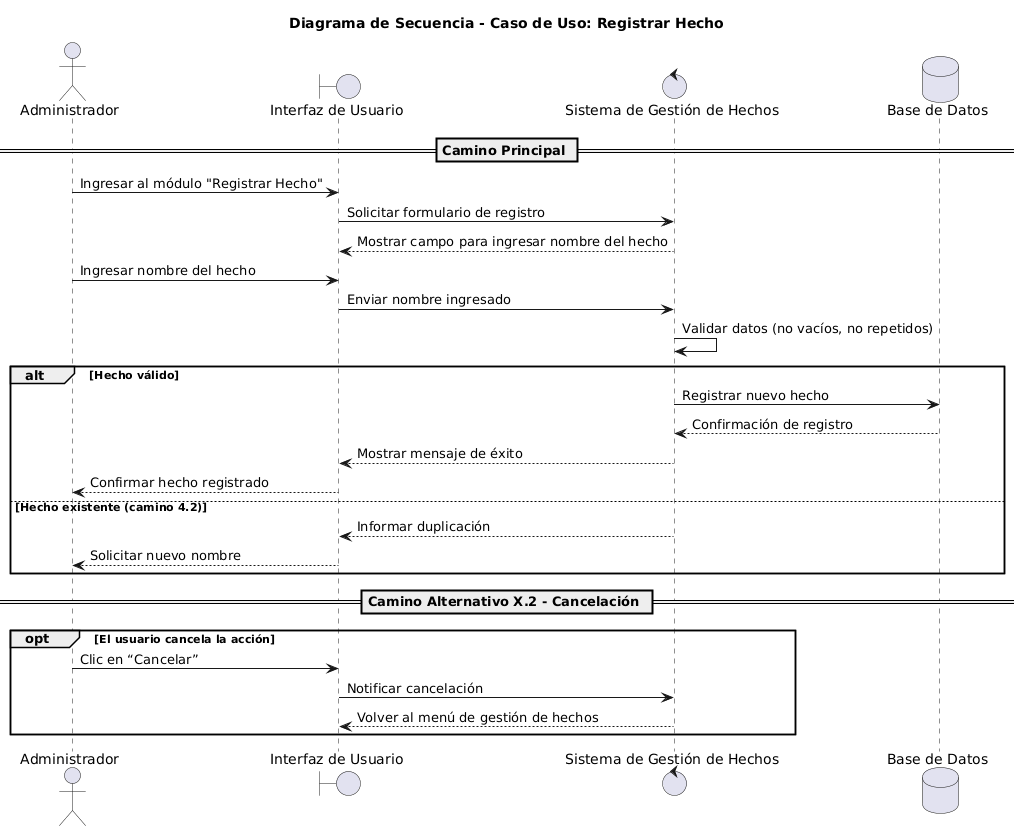

The diagram above was rendered by PlantUML. Its source (embedded in the PNG):
@startuml
actor Administrador as admin
boundary "Interfaz de Usuario" as ui
control "Sistema de Gestión de Hechos" as sistema
database "Base de Datos" as db

title Diagrama de Secuencia - Caso de Uso: Registrar Hecho

== Camino Principal ==
admin -> ui: Ingresar al módulo "Registrar Hecho"
ui -> sistema: Solicitar formulario de registro
sistema --> ui: Mostrar campo para ingresar nombre del hecho

admin -> ui: Ingresar nombre del hecho
ui -> sistema: Enviar nombre ingresado

sistema -> sistema: Validar datos (no vacíos, no repetidos)
alt Hecho válido
    sistema -> db: Registrar nuevo hecho
    db --> sistema: Confirmación de registro
    sistema --> ui: Mostrar mensaje de éxito
    ui --> admin: Confirmar hecho registrado
else Hecho existente (camino 4.2)
    sistema --> ui: Informar duplicación
    ui --> admin: Solicitar nuevo nombre
end

== Camino Alternativo X.2 - Cancelación ==
opt El usuario cancela la acción
    admin -> ui: Clic en “Cancelar”
    ui -> sistema: Notificar cancelación
    sistema --> ui: Volver al menú de gestión de hechos
end
@enduml